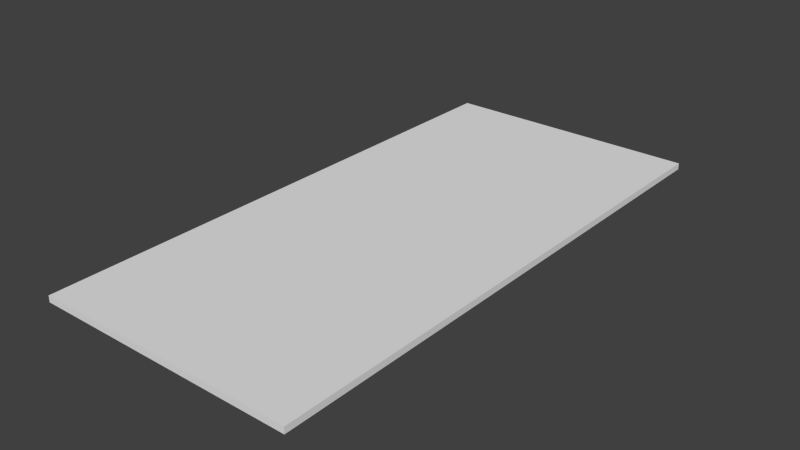# Source: Letter.blend  (saved by Blender 2.73.0; exported with 4.5.12 LTS)
import bpy
from mathutils import Matrix  # noqa: F401  (used for matrix-valued properties, if any)

bpy.ops.wm.read_factory_settings(use_empty=True)
scene = bpy.context.scene
scene.name = 'Scene'

# ---- collections
col_collection_1 = bpy.data.collections.new('Collection 1'); scene.collection.children.link(col_collection_1)

# ---- materials (node trees are filled in below, after node groups)
mat_material = bpy.data.materials.new('Material')
mat_material.alpha_threshold = 0.0
mat_material.use_transparent_shadow = False
mat_material.roughness = 0.5
mat_material.line_color = (0.0, 0.0, 0.0, 1.0)

# ---- material node trees

# ---- world
world_world = bpy.data.worlds.new('World'); scene.world = world_world
world_world.color = (0.05088, 0.05088, 0.05088)
world_world.use_sun_shadow = False
world_world.sun_shadow_jitter_overblur = 0.0
world_world.cycles.sampling_method = 'MANUAL'
world_world.cycles.sample_map_resolution = 256

# ---- meshes
me_cube = bpy.data.meshes.new('Cube')
me_cube.from_pydata([(0.1865, 0.3927, 0.004506), (0.1865, -0.3927, 0.004506), (-0.1865, -0.3927, 0.004506), (-0.1865, 0.3927, 0.004506), (0.1865, 0.3927, -0.004506), (0.1865, -0.3927, -0.004506), (-0.1865, -0.3927, -0.004506), (-0.1865, 0.3927, -0.004506), (0.1603, 0.3376, 0.004506), (0.1603, -0.3376, 0.004506), (-0.1603, -0.3376, 0.004506), (-0.1603, 0.3376, 0.004506), (0.1584, 0.3334, -0.004506), (0.1584, -0.3334, -0.004506), (-0.1584, -0.3334, -0.004506), (-0.1584, 0.3334, -0.004506)], [], [(2, 3, 11, 10), (7, 6, 14, 15), (0, 4, 5, 1), (1, 5, 6, 2), (2, 6, 7, 3), (4, 0, 3, 7), (8, 9, 10, 11), (1, 2, 10, 9), (3, 0, 8, 11), (0, 1, 9, 8), (12, 15, 14, 13), (6, 5, 13, 14), (4, 7, 15, 12), (5, 4, 12, 13)])
_uv = me_cube.uv_layers.new(name='UVMap')
_uv.uv.foreach_set('vector', [0.0, 0.0, 0.0, 0.0, 0.0, 0.0, 0.0, 0.0, 0.0, 0.0, 0.0, 0.0, 0.0, 0.0, 0.0, 0.0, 0.4701, 0.5536, 0.9265, 0.9999, 9.641e-05, 0.9479, 0.42, 0.5057, 0.42, 0.5057, 9.641e-05, 0.9479, 9.624e-05, 9.624e-05, 0.4565, 0.4464, 0.4565, 0.4464, 9.624e-05, 9.624e-05, 0.9265, 0.05206, 0.5066, 0.4943, 0.9265, 0.9999, 0.4701, 0.5536, 0.5066, 0.4943, 0.9265, 0.05206, 0.9602, 0.07361, 0.05341, 0.07231, 0.0636, 0.9054, 0.9664, 0.9277, 0.0, 0.0, 0.0, 0.0, 0.0, 0.0, 0.0, 0.0, 0.0, 0.0, 0.0, 0.0, 0.0, 0.0, 0.0, 0.0, 0.0, 0.0, 0.0, 0.0, 0.0, 0.0, 0.0, 0.0, 0.9999, 0.9999, 0.0001002, 0.9999, 9.998e-05, 0.0001004, 0.9999, 9.998e-05, 0.0, 0.0, 0.0, 0.0, 0.0, 0.0, 0.0, 0.0, 0.0, 0.0, 0.0, 0.0, 0.0, 0.0, 0.0, 0.0, 0.0, 0.0, 0.0, 0.0, 0.0, 0.0, 0.0, 0.0])
me_cube.materials.append(mat_material)
me_cube.use_remesh_preserve_volume = False
me_cube.use_remesh_preserve_attributes = False
me_cube.use_mirror_vertex_groups = False
me_cube.update()

# ---- objects
ob_letter = bpy.data.objects.new('Letter', me_cube)

# ---- transforms, parenting, visibility, modifiers, constraints
ob_letter.location = (0.0, 0.0, 0.02356)
ob_letter.lock_rotations_4d = False
ob_letter.empty_display_type = 'ARROWS'
ob_letter.lineart.crease_threshold = 0.0

# ---- collection membership
col_collection_1.objects.link(ob_letter)

# ---- scene / render settings (as saved in the file)
scene.frame_start = 1; scene.frame_end = 250; scene.frame_set(1)
scene.render.engine = 'BLENDER_EEVEE_NEXT'
scene.render.resolution_percentage = 50
scene.render.dither_intensity = 0.0
scene.cycles.use_denoising = False
scene.cycles.samples = 10
scene.cycles.sampling_pattern = 'TABULATED_SOBOL'
scene.cycles.light_sampling_threshold = 0.0
scene.cycles.use_adaptive_sampling = False
scene.cycles.use_light_tree = False
scene.cycles.blur_glossy = 0.0
scene.cycles.pixel_filter_type = 'GAUSSIAN'
scene.cycles.sample_clamp_indirect = 0.0
scene.view_settings.view_transform = 'Standard'
bpy.context.view_layer.update()

# ---- added for rendering (the .blend has no active camera and no usable light): camera, sun
cam_auto = bpy.data.cameras.new('AutoCamera')
cam_auto.lens = 50.0
cam_auto.sensor_width = 36.0
cam_auto.clip_end = 1000.0
ob_auto_camera = bpy.data.objects.new('AutoCamera', cam_auto)
scene.collection.objects.link(ob_auto_camera)
ob_auto_camera.location = (0.804596, -0.965515, 0.667233)
ob_auto_camera.rotation_euler = (1.09748, -7.21219e-08, 0.694738)
scene.camera = ob_auto_camera
light_auto_sun = bpy.data.lights.new('AutoSun', 'SUN')
light_auto_sun.energy = 3.0
light_auto_sun.angle = 0.0523599
ob_auto_sun = bpy.data.objects.new('AutoSun', light_auto_sun)
scene.collection.objects.link(ob_auto_sun)
ob_auto_sun.rotation_euler = (0.872665, 0.174533, 0.523599)
bpy.context.view_layer.update()
